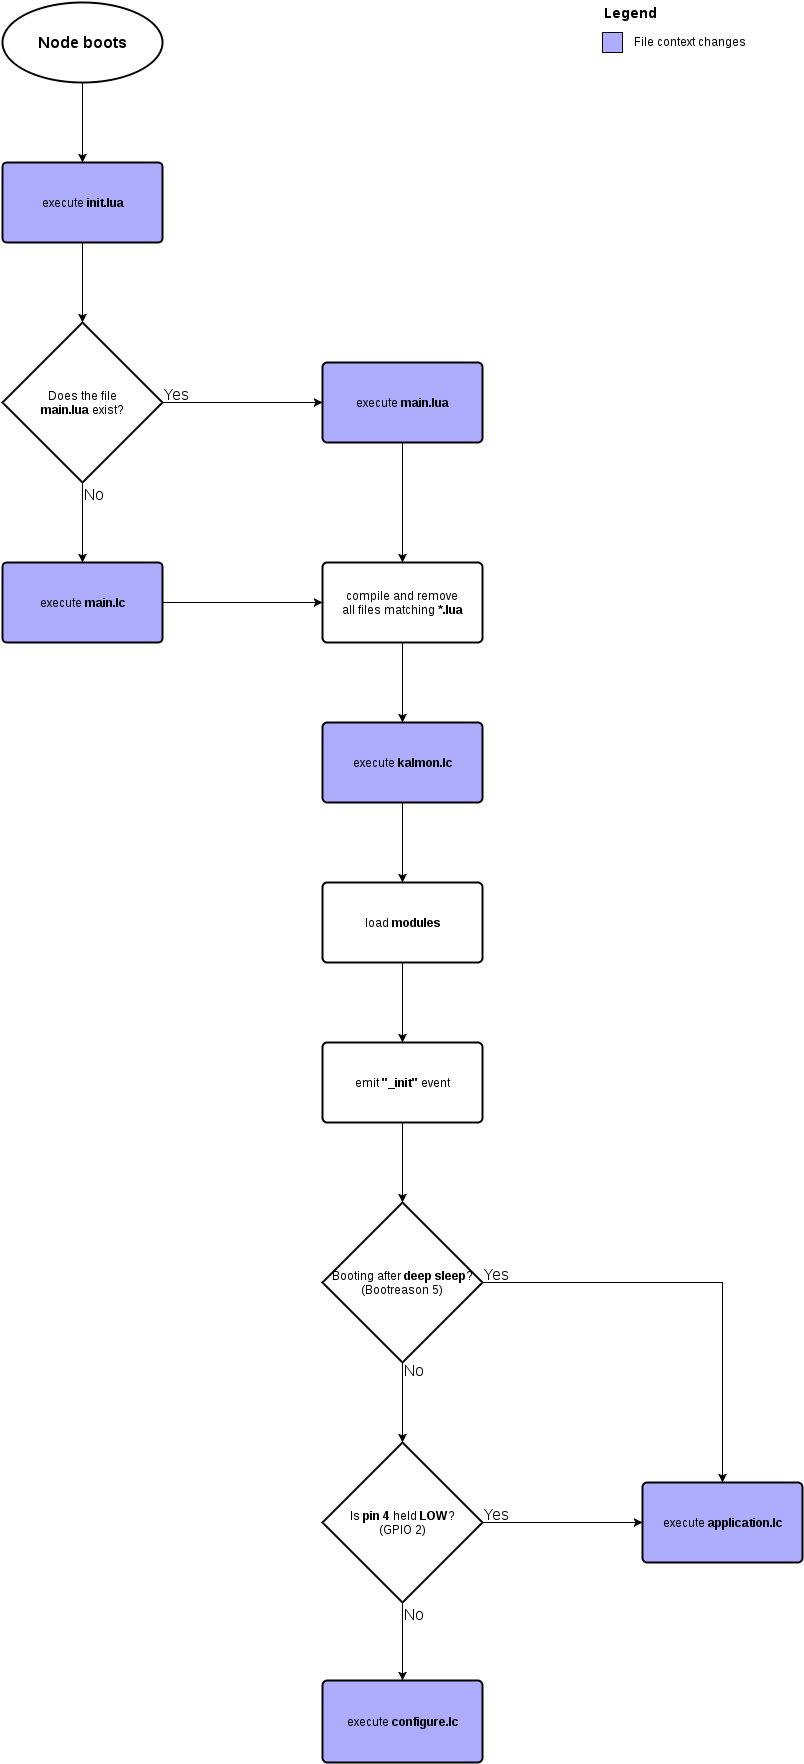

The diagram above was exported from draw.io. Its source (the exported page's mxGraphModel, read from the mxfile embedded in the PNG):
<mxGraphModel dx="1432" dy="1540" grid="1" gridSize="10" guides="1" tooltips="1" connect="1" arrows="1" fold="1" page="0" pageScale="1" pageWidth="826" pageHeight="1169" background="none" math="0" shadow="0">
  <root>
    <mxCell id="0" style=";html=1;" />
    <mxCell id="1" style=";html=1;" parent="0" />
    <mxCell id="65" style="edgeStyle=orthogonalEdgeStyle;rounded=0;html=1;jettySize=auto;orthogonalLoop=1;" parent="1" source="54" target="55" edge="1">
      <mxGeometry relative="1" as="geometry" />
    </mxCell>
    <mxCell id="54" value="Node boots&lt;br&gt;" style="strokeWidth=2;html=1;shape=mxgraph.flowchart.start_2;whiteSpace=wrap;fontStyle=1;fontSize=16;" parent="1" vertex="1">
      <mxGeometry x="40" y="-400" width="160" height="80" as="geometry" />
    </mxCell>
    <mxCell id="95" style="edgeStyle=orthogonalEdgeStyle;rounded=0;html=1;jettySize=auto;orthogonalLoop=1;fontSize=16;" parent="1" source="55" target="94" edge="1">
      <mxGeometry relative="1" as="geometry" />
    </mxCell>
    <mxCell id="55" value="execute &lt;b&gt;init.lua&lt;/b&gt;&lt;br&gt;" style="strokeWidth=2;html=1;shape=mxgraph.flowchart.process;whiteSpace=wrap;fillColor=#AEACFC;strokeColor=#000000;" parent="1" vertex="1">
      <mxGeometry x="40" y="-240" width="160" height="80" as="geometry" />
    </mxCell>
    <mxCell id="76" style="edgeStyle=orthogonalEdgeStyle;rounded=0;html=1;jettySize=auto;orthogonalLoop=1;fontSize=16;" parent="1" source="56" target="74" edge="1">
      <mxGeometry relative="1" as="geometry" />
    </mxCell>
    <mxCell id="82" style="edgeStyle=orthogonalEdgeStyle;rounded=0;html=1;jettySize=auto;orthogonalLoop=1;fontSize=16;" parent="1" source="56" target="81" edge="1">
      <mxGeometry relative="1" as="geometry" />
    </mxCell>
    <mxCell id="56" value="Booting after &lt;b&gt;deep sleep&lt;/b&gt;?&lt;br&gt;(Bootreason 5)&lt;br&gt;" style="strokeWidth=2;html=1;shape=mxgraph.flowchart.decision;whiteSpace=wrap;" parent="1" vertex="1">
      <mxGeometry x="360" y="800" width="160" height="160" as="geometry" />
    </mxCell>
    <mxCell id="70" style="edgeStyle=orthogonalEdgeStyle;rounded=0;html=1;jettySize=auto;orthogonalLoop=1;" parent="1" source="61" target="69" edge="1">
      <mxGeometry relative="1" as="geometry" />
    </mxCell>
    <mxCell id="61" value="load &lt;b&gt;modules&lt;/b&gt;&lt;br&gt;" style="strokeWidth=2;html=1;shape=mxgraph.flowchart.process;whiteSpace=wrap;" parent="1" vertex="1">
      <mxGeometry x="360" y="480" width="160" height="80" as="geometry" />
    </mxCell>
    <mxCell id="105" style="edgeStyle=orthogonalEdgeStyle;rounded=0;html=1;jettySize=auto;orthogonalLoop=1;fontSize=16;" parent="1" source="62" target="87" edge="1">
      <mxGeometry relative="1" as="geometry" />
    </mxCell>
    <mxCell id="62" value="execute &lt;b&gt;main.lua&lt;/b&gt;&lt;br&gt;" style="strokeWidth=2;html=1;shape=mxgraph.flowchart.process;whiteSpace=wrap;fillColor=#AEACFC;strokeColor=#000000;" parent="1" vertex="1">
      <mxGeometry x="360" y="-40" width="160" height="80" as="geometry" />
    </mxCell>
    <mxCell id="72" style="edgeStyle=orthogonalEdgeStyle;rounded=0;html=1;jettySize=auto;orthogonalLoop=1;fontSize=16;" parent="1" source="69" target="56" edge="1">
      <mxGeometry relative="1" as="geometry" />
    </mxCell>
    <mxCell id="69" value="emit &lt;b&gt;&quot;_init&quot;&lt;/b&gt; event&lt;br&gt;" style="strokeWidth=2;html=1;shape=mxgraph.flowchart.process;whiteSpace=wrap;" parent="1" vertex="1">
      <mxGeometry x="360" y="640" width="160" height="80" as="geometry" />
    </mxCell>
    <mxCell id="74" value="execute &lt;b&gt;application.lc&lt;/b&gt;&lt;br&gt;" style="strokeWidth=2;html=1;shape=mxgraph.flowchart.process;whiteSpace=wrap;fillColor=#AEACFC;strokeColor=#000000;" parent="1" vertex="1">
      <mxGeometry x="680" y="1080" width="160" height="80" as="geometry" />
    </mxCell>
    <mxCell id="78" value="Yes" style="text;html=1;resizable=0;points=[];autosize=1;align=left;verticalAlign=top;spacingTop=-4;fontSize=16;" parent="1" vertex="1">
      <mxGeometry x="520" y="860" width="40" height="20" as="geometry" />
    </mxCell>
    <mxCell id="84" style="edgeStyle=orthogonalEdgeStyle;rounded=0;html=1;jettySize=auto;orthogonalLoop=1;fontSize=16;" parent="1" source="81" target="74" edge="1">
      <mxGeometry relative="1" as="geometry" />
    </mxCell>
    <mxCell id="91" style="edgeStyle=orthogonalEdgeStyle;rounded=0;html=1;jettySize=auto;orthogonalLoop=1;fontSize=16;" parent="1" source="81" target="86" edge="1">
      <mxGeometry relative="1" as="geometry" />
    </mxCell>
    <mxCell id="81" value="Is &lt;b&gt;pin 4&lt;/b&gt; held &lt;b&gt;LOW&lt;/b&gt;?&lt;br&gt;(GPIO 2)&lt;br&gt;" style="strokeWidth=2;html=1;shape=mxgraph.flowchart.decision;whiteSpace=wrap;" parent="1" vertex="1">
      <mxGeometry x="360" y="1040" width="160" height="160" as="geometry" />
    </mxCell>
    <mxCell id="83" value="No" style="text;html=1;resizable=0;points=[];autosize=1;align=left;verticalAlign=top;spacingTop=-4;fontSize=16;" parent="1" vertex="1">
      <mxGeometry x="440" y="956" width="40" height="20" as="geometry" />
    </mxCell>
    <mxCell id="85" value="Yes" style="text;html=1;resizable=0;points=[];autosize=1;align=left;verticalAlign=top;spacingTop=-4;fontSize=16;" parent="1" vertex="1">
      <mxGeometry x="520" y="1100" width="40" height="20" as="geometry" />
    </mxCell>
    <mxCell id="86" value="execute &lt;b&gt;configure.lc&lt;/b&gt;&lt;br&gt;" style="strokeWidth=2;html=1;shape=mxgraph.flowchart.process;whiteSpace=wrap;fillColor=#AEACFC;strokeColor=#000000;" parent="1" vertex="1">
      <mxGeometry x="360" y="1278" width="160" height="82" as="geometry" />
    </mxCell>
    <mxCell id="89" style="edgeStyle=orthogonalEdgeStyle;rounded=0;html=1;jettySize=auto;orthogonalLoop=1;fontSize=16;" parent="1" source="90" target="61" edge="1">
      <mxGeometry relative="1" as="geometry" />
    </mxCell>
    <mxCell id="87" value="compile and remove&lt;br&gt;all files matching &lt;b&gt;*.lua&lt;/b&gt;&lt;br&gt;" style="strokeWidth=2;html=1;shape=mxgraph.flowchart.process;whiteSpace=wrap;" parent="1" vertex="1">
      <mxGeometry x="360" y="160" width="160" height="80" as="geometry" />
    </mxCell>
    <mxCell id="92" value="No" style="text;html=1;resizable=0;points=[];autosize=1;align=left;verticalAlign=top;spacingTop=-4;fontSize=16;" parent="1" vertex="1">
      <mxGeometry x="440" y="1200" width="40" height="20" as="geometry" />
    </mxCell>
    <mxCell id="90" value="execute &lt;b&gt;kalmon.lc&lt;/b&gt;&lt;br&gt;" style="strokeWidth=2;html=1;shape=mxgraph.flowchart.process;whiteSpace=wrap;fillColor=#AEACFC;strokeColor=#000000;" parent="1" vertex="1">
      <mxGeometry x="360" y="320" width="160" height="80" as="geometry" />
    </mxCell>
    <mxCell id="93" style="edgeStyle=orthogonalEdgeStyle;rounded=0;html=1;jettySize=auto;orthogonalLoop=1;fontSize=16;" parent="1" source="87" target="90" edge="1">
      <mxGeometry relative="1" as="geometry">
        <mxPoint x="430" y="170" as="sourcePoint" />
        <mxPoint x="430" y="490" as="targetPoint" />
      </mxGeometry>
    </mxCell>
    <mxCell id="100" style="edgeStyle=orthogonalEdgeStyle;rounded=0;html=1;jettySize=auto;orthogonalLoop=1;fontSize=16;" parent="1" source="94" target="62" edge="1">
      <mxGeometry relative="1" as="geometry" />
    </mxCell>
    <mxCell id="102" style="edgeStyle=orthogonalEdgeStyle;rounded=0;html=1;jettySize=auto;orthogonalLoop=1;fontSize=16;" parent="1" source="94" target="101" edge="1">
      <mxGeometry relative="1" as="geometry" />
    </mxCell>
    <mxCell id="94" value="Does the file&lt;div&gt;&lt;b&gt;main.lua&lt;/b&gt; exist?&lt;br&gt;&lt;/div&gt;" style="strokeWidth=2;html=1;shape=mxgraph.flowchart.decision;whiteSpace=wrap;" parent="1" vertex="1">
      <mxGeometry x="40" y="-80" width="160" height="160" as="geometry" />
    </mxCell>
    <mxCell id="97" value="Yes" style="text;html=1;resizable=0;points=[];autosize=1;align=left;verticalAlign=top;spacingTop=-4;fontSize=16;" parent="1" vertex="1">
      <mxGeometry x="200" y="-20" width="40" height="20" as="geometry" />
    </mxCell>
    <mxCell id="104" style="edgeStyle=orthogonalEdgeStyle;rounded=0;html=1;jettySize=auto;orthogonalLoop=1;fontSize=16;" parent="1" source="101" target="87" edge="1">
      <mxGeometry relative="1" as="geometry" />
    </mxCell>
    <mxCell id="101" value="execute &lt;b&gt;main.lc&lt;/b&gt;&lt;br&gt;" style="strokeWidth=2;html=1;shape=mxgraph.flowchart.process;whiteSpace=wrap;fillColor=#AEACFC;strokeColor=#000000;" parent="1" vertex="1">
      <mxGeometry x="40" y="160" width="160" height="80" as="geometry" />
    </mxCell>
    <mxCell id="103" value="No" style="text;html=1;resizable=0;points=[];autosize=1;align=left;verticalAlign=top;spacingTop=-4;fontSize=16;" parent="1" vertex="1">
      <mxGeometry x="120" y="80" width="40" height="20" as="geometry" />
    </mxCell>
    <mxCell id="108" value="" style="whiteSpace=wrap;html=1;fillColor=#AEACFC;" vertex="1" parent="1">
      <mxGeometry x="640" y="-370" width="20" height="20" as="geometry" />
    </mxCell>
    <mxCell id="109" value="File context changes" style="text;html=1;resizable=0;points=[];autosize=1;align=left;verticalAlign=top;spacingTop=-4;" vertex="1" parent="1">
      <mxGeometry x="670" y="-370" width="130" height="20" as="geometry" />
    </mxCell>
    <mxCell id="110" value="Legend" style="text;html=1;resizable=0;points=[];autosize=1;align=left;verticalAlign=top;spacingTop=-4;fontStyle=1;fontSize=14;" vertex="1" parent="1">
      <mxGeometry x="640" y="-400" width="60" height="20" as="geometry" />
    </mxCell>
  </root>
</mxGraphModel>